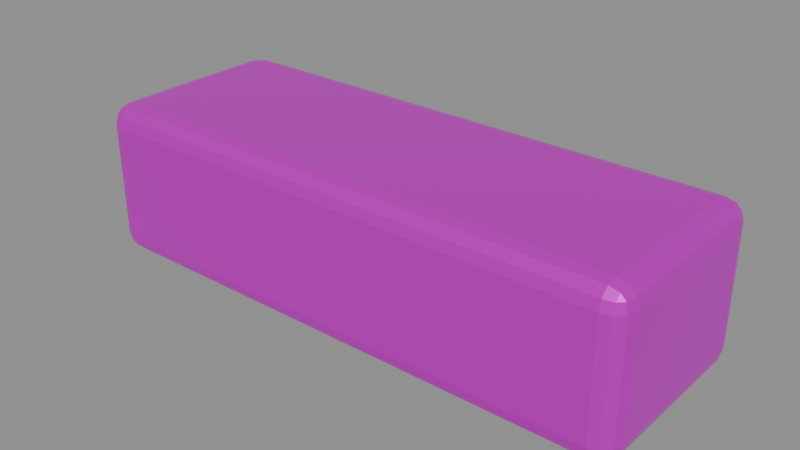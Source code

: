 # Source: water_trough.blend  (saved by Blender 5.2.45; exported with 4.5.12 LTS)
import bpy
from mathutils import Matrix  # noqa: F401  (used for matrix-valued properties, if any)

bpy.ops.wm.read_factory_settings(use_empty=True)
scene = bpy.context.scene
scene.name = '种植灌溉水槽'

# ---- collections
col_sea_scene_orf_water_trough = bpy.data.collections.new('SEA-SCENE-ORF-WATER-TROUGH'); scene.collection.children.link(col_sea_scene_orf_water_trough)

# ---- images (referenced by path relative to the original .blend; pixels are not part of the script)
import os
ASSET_DIR = os.environ.get("B2B_ASSET_DIR", "")  # directory of the original .blend (textures are referenced by path, not embedded)
HERE = os.path.dirname(os.path.abspath(__file__))  # packed textures are extracted next to this script under _unpacked/

def load_image(name, relpath, width, height, colorspace="sRGB"):
    """Load a texture the original file referenced (path relative to the .blend, or extracted next to this script)."""
    p = next((c for c in (os.path.join(HERE, relpath), os.path.join(ASSET_DIR, relpath)) if relpath and os.path.exists(c)), "")
    if p:
        img = bpy.data.images.load(p, check_existing=True)
        img.name = name
    else:  # same state as the original file: an image datablock whose file is absent (Cycles renders it pink)
        img = bpy.data.images.new(name, width, height)
        img.source = "FILE"
        img.filepath = "//" + (relpath or name)
    img.colorspace_settings.name = colorspace
    return img
img_sea_cabin_timber_8x8_512_png = load_image('sea_cabin_timber_8x8_512.png', 'sea_cabin_timber_8x8_512.png', 1024, 1024, 'sRGB')

# ---- materials (node trees are filled in below, after node groups)
mat_sea_metal = bpy.data.materials.new('SEA_Metal')
mat_sea_metal.use_backface_culling_lightprobe_volume = False
mat_sea_gloss = bpy.data.materials.new('SEA_Gloss')
mat_sea_gloss.use_backface_culling_lightprobe_volume = False

# ---- material node trees
mat_sea_metal.use_nodes = True; mat_sea_metal.node_tree.nodes.clear()
_N = mat_sea_metal.node_tree.nodes; _L = mat_sea_metal.node_tree.links
n0 = _N.new('ShaderNodeOutputMaterial'); n0.name = '材质输出'; n0.location = (0, 0)
n1 = _N.new('ShaderNodeBsdfPrincipled'); n1.name = '原理化 BSDF'; n1.location = (0, 0)
n1.inputs[1].default_value = 0.68
n1.inputs[2].default_value = 0.34
n2 = _N.new('ShaderNodeUVMap'); n2.name = 'UV 贴图'; n2.location = (0, 0)
n2.uv_map = 'PaletteUV'
n3 = _N.new('ShaderNodeTexImage'); n3.name = '图像纹理'; n3.location = (0, 0)
n3.image = img_sea_cabin_timber_8x8_512_png
n3.interpolation = 'Closest'
_L.new(n2.outputs[0], n3.inputs[0])
_L.new(n3.outputs[0], n1.inputs[0])
_L.new(n1.outputs[0], n0.inputs[0])
n0.is_active_output = True
mat_sea_gloss.use_nodes = True; mat_sea_gloss.node_tree.nodes.clear()
_N = mat_sea_gloss.node_tree.nodes; _L = mat_sea_gloss.node_tree.links
n0 = _N.new('ShaderNodeOutputMaterial'); n0.name = '材质输出'; n0.location = (0, 0)
n1 = _N.new('ShaderNodeBsdfPrincipled'); n1.name = '原理化 BSDF'; n1.location = (0, 0)
n1.inputs[1].default_value = 0.1
n1.inputs[2].default_value = 0.18
n1.inputs[4].default_value = 0.72
n1.inputs[18].default_value = 0.06
n2 = _N.new('ShaderNodeUVMap'); n2.name = 'UV 贴图'; n2.location = (0, 0)
n2.uv_map = 'PaletteUV'
n3 = _N.new('ShaderNodeTexImage'); n3.name = '图像纹理'; n3.location = (0, 0)
n3.image = img_sea_cabin_timber_8x8_512_png
n3.interpolation = 'Closest'
_L.new(n2.outputs[0], n3.inputs[0])
_L.new(n3.outputs[0], n1.inputs[0])
_L.new(n1.outputs[0], n0.inputs[0])
n0.is_active_output = True

# ---- meshes
me_146 = bpy.data.meshes.new('立方体.146')
me_146.from_pydata([(-0.9, -0.325, -0.25), (-0.9, -0.325, 0.25), (-0.9, 0.325, -0.25), (-0.9, 0.325, 0.25), (0.9, -0.325, -0.25), (0.9, -0.325, 0.25), (0.9, 0.325, -0.25), (0.9, 0.325, 0.25)], [], [(0, 1, 3, 2), (2, 3, 7, 6), (6, 7, 5, 4), (4, 5, 1, 0), (2, 6, 4, 0), (7, 3, 1, 5)])
_uv = me_146.uv_layers.new(name='PaletteUV')
_uv.uv.foreach_set('vector', [0.785, 0.91, 0.84, 0.91, 0.84, 0.965, 0.785, 0.965, 0.785, 0.91, 0.84, 0.91, 0.84, 0.965, 0.785, 0.965, 0.785, 0.91, 0.84, 0.91, 0.84, 0.965, 0.785, 0.965, 0.785, 0.91, 0.84, 0.91, 0.84, 0.965, 0.785, 0.965, 0.785, 0.91, 0.84, 0.91, 0.84, 0.965, 0.785, 0.965, 0.785, 0.91, 0.84, 0.91, 0.84, 0.965, 0.785, 0.965])
me_146.materials.append(mat_sea_metal)
me_146.update()
me_147 = bpy.data.meshes.new('立方体.147')
me_147.from_pydata([(-0.79, -0.23, -0.0275), (-0.79, -0.23, 0.0275), (-0.79, 0.23, -0.0275), (-0.79, 0.23, 0.0275), (0.79, -0.23, -0.0275), (0.79, -0.23, 0.0275), (0.79, 0.23, -0.0275), (0.79, 0.23, 0.0275)], [], [(0, 1, 3, 2), (2, 3, 7, 6), (6, 7, 5, 4), (4, 5, 1, 0), (2, 6, 4, 0), (7, 3, 1, 5)])
_uv = me_147.uv_layers.new(name='PaletteUV')
_uv.uv.foreach_set('vector', [0.285, 0.66, 0.34, 0.66, 0.34, 0.715, 0.285, 0.715, 0.285, 0.66, 0.34, 0.66, 0.34, 0.715, 0.285, 0.715, 0.285, 0.66, 0.34, 0.66, 0.34, 0.715, 0.285, 0.715, 0.285, 0.66, 0.34, 0.66, 0.34, 0.715, 0.285, 0.715, 0.285, 0.66, 0.34, 0.66, 0.34, 0.715, 0.285, 0.715, 0.285, 0.66, 0.34, 0.66, 0.34, 0.715, 0.285, 0.715])
me_147.materials.append(mat_sea_gloss)
me_147.update()

# ---- objects
ob_water_trough = bpy.data.objects.new('water_trough_组件根', None)
ob_x = bpy.data.objects.new('灌溉水槽外壳', me_146)
ob_x_1 = bpy.data.objects.new('灌溉水槽水面', me_147)

# ---- transforms, parenting, visibility, modifiers, constraints
ob_water_trough.location = (0.0, 0.0, 0.0)
ob_x.parent = ob_water_trough
ob_x.location = (0.0, 0.0, 0.25)
_m = ob_x.modifiers.new('实体柔边', 'BEVEL')
_m.width = 0.065
_m.width_pct = 0.065
_m.segments = 3
ob_x_1.parent = ob_water_trough
ob_x_1.location = (0.0, 0.0, 0.47)
_m = ob_x_1.modifiers.new('实体柔边', 'BEVEL')
_m.width = 0.025
_m.width_pct = 0.025
_m.segments = 3

# ---- collection membership
col_sea_scene_orf_water_trough.objects.link(ob_water_trough)
col_sea_scene_orf_water_trough.objects.link(ob_x)
col_sea_scene_orf_water_trough.objects.link(ob_x_1)

# ---- scene / render settings (as saved in the file)
scene.frame_start = 1; scene.frame_end = 250; scene.frame_set(1)
scene.render.engine = 'BLENDER_EEVEE_NEXT'
scene.render.bake_bias = 0.0
scene.render.bake_samples = 0
scene.render.compositor_device = 'GPU'
scene.eevee.use_volume_custom_range = False
scene.eevee.fast_gi_thickness_near = 0.1
scene.eevee.fast_gi_thickness_far = 0.0
scene.eevee.ray_tracing_options.screen_trace_thickness = 0.1
bpy.context.view_layer.update()

# ---- added for rendering (the .blend has no active camera and no usable light): camera, sun + grey world if the file has none
cam_auto = bpy.data.cameras.new('AutoCamera')
cam_auto.lens = 50.0
cam_auto.sensor_width = 36.0
cam_auto.clip_end = 1000.0
ob_auto_camera = bpy.data.objects.new('AutoCamera', cam_auto)
scene.collection.objects.link(ob_auto_camera)
ob_auto_camera.location = (1.8301, -2.19612, 1.71408)
ob_auto_camera.rotation_euler = (1.09748, -7.21219e-08, 0.694738)
scene.camera = ob_auto_camera
light_auto_sun = bpy.data.lights.new('AutoSun', 'SUN')
light_auto_sun.energy = 3.0
light_auto_sun.angle = 0.0523599
ob_auto_sun = bpy.data.objects.new('AutoSun', light_auto_sun)
scene.collection.objects.link(ob_auto_sun)
ob_auto_sun.rotation_euler = (0.872665, 0.174533, 0.523599)
if scene.world is None:
    world_auto = bpy.data.worlds.new('AutoWorld')
    world_auto.color = (0.3, 0.3, 0.3)
    scene.world = world_auto
bpy.context.view_layer.update()
